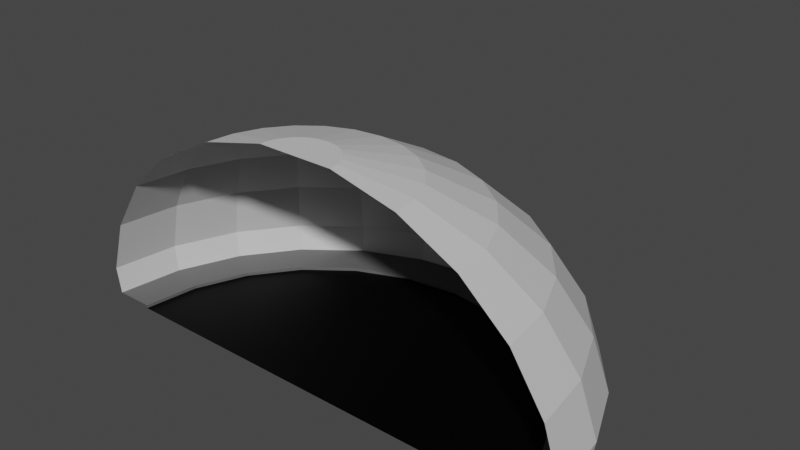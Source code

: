 # Source: tunnel_end.blend  (saved by Blender 2.93.20; exported with 4.5.12 LTS)
import bpy
from mathutils import Matrix  # noqa: F401  (used for matrix-valued properties, if any)

bpy.ops.wm.read_factory_settings(use_empty=True)
scene = bpy.context.scene
scene.name = 'Scene'

# ---- collections
col_collection = bpy.data.collections.new('Collection'); scene.collection.children.link(col_collection)

# ---- images (referenced by path relative to the original .blend; pixels are not part of the script)
import os
ASSET_DIR = os.environ.get("B2B_ASSET_DIR", "")  # directory of the original .blend (textures are referenced by path, not embedded)
HERE = os.path.dirname(os.path.abspath(__file__))  # packed textures are extracted next to this script under _unpacked/

def load_image(name, relpath, width, height, colorspace="sRGB"):
    """Load a texture the original file referenced (path relative to the .blend, or extracted next to this script)."""
    p = next((c for c in (os.path.join(HERE, relpath), os.path.join(ASSET_DIR, relpath)) if relpath and os.path.exists(c)), "")
    if p:
        img = bpy.data.images.load(p, check_existing=True)
        img.name = name
    else:  # same state as the original file: an image datablock whose file is absent (Cycles renders it pink)
        img = bpy.data.images.new(name, width, height)
        img.source = "FILE"
        img.filepath = "//" + (relpath or name)
    img.colorspace_settings.name = colorspace
    return img
img_tunnel_end = load_image('tunnel_end', 'tunnel_end.png', 1024, 1024, 'sRGB')

# ---- materials (node trees are filled in below, after node groups)
mat_material_001 = bpy.data.materials.new('Material.001')
mat_material_002 = bpy.data.materials.new('Material.002')
mat_material_003 = bpy.data.materials.new('Material.003')
mat_material = bpy.data.materials.new('Material')

# ---- material node trees
mat_material_001.use_nodes = True; mat_material_001.node_tree.nodes.clear()
_N = mat_material_001.node_tree.nodes; _L = mat_material_001.node_tree.links
n0 = _N.new('ShaderNodeOutputMaterial'); n0.name = 'Material Output'; n0.location = (300, 300)
n1 = _N.new('ShaderNodeBsdfPrincipled'); n1.name = 'Principled BSDF'; n1.location = (10, 300)
n1.distribution = 'GGX'
n1.subsurface_method = 'BURLEY'
n1.inputs[0].default_value = (1.0, 1.0, 1.0, 1.0)
n1.inputs[3].default_value = 1.45
n1.inputs[27].default_value = (0.0, 0.0, 0.0, 1.0)
n1.inputs[28].default_value = 1.0
n2 = _N.new('ShaderNodeTexImage'); n2.name = 'Image Texture'; n2.location = (-4, 597)
n2.image = img_tunnel_end
_L.new(n1.outputs[0], n0.inputs[0])
n0.is_active_output = True
mat_material_002.use_nodes = True; mat_material_002.node_tree.nodes.clear()
_N = mat_material_002.node_tree.nodes; _L = mat_material_002.node_tree.links
n0 = _N.new('ShaderNodeOutputMaterial'); n0.name = 'Material Output'; n0.location = (300, 300)
n1 = _N.new('ShaderNodeBsdfPrincipled'); n1.name = 'Principled BSDF'; n1.location = (10, 300)
n1.distribution = 'GGX'
n1.subsurface_method = 'BURLEY'
n1.inputs[0].default_value = (0.0, 0.0, 0.0, 1.0)
n1.inputs[3].default_value = 1.45
n1.inputs[13].default_value = 0.1261
n1.inputs[27].default_value = (0.0, 0.0, 0.0, 1.0)
n1.inputs[28].default_value = 1.0
n2 = _N.new('ShaderNodeTexImage'); n2.name = 'Image Texture'; n2.location = (24, 586)
n2.image = img_tunnel_end
_L.new(n1.outputs[0], n0.inputs[0])
n0.is_active_output = True
mat_material_003.use_nodes = True; mat_material_003.node_tree.nodes.clear()
_N = mat_material_003.node_tree.nodes; _L = mat_material_003.node_tree.links
n0 = _N.new('ShaderNodeOutputMaterial'); n0.name = 'Material Output'; n0.location = (300, 300)
n1 = _N.new('ShaderNodeBsdfPrincipled'); n1.name = 'Principled BSDF'; n1.location = (10, 300)
n1.distribution = 'GGX'
n1.subsurface_method = 'BURLEY'
n1.inputs[0].default_value = (0.1193, 0.1193, 0.1193, 1.0)
n1.inputs[3].default_value = 1.45
n1.inputs[27].default_value = (0.0, 0.0, 0.0, 1.0)
n1.inputs[28].default_value = 1.0
n2 = _N.new('ShaderNodeTexImage'); n2.name = 'Image Texture'; n2.location = (20, 595)
n2.image = img_tunnel_end
_L.new(n1.outputs[0], n0.inputs[0])
n0.is_active_output = True
mat_material.use_nodes = True; mat_material.node_tree.nodes.clear()
_N = mat_material.node_tree.nodes; _L = mat_material.node_tree.links
n0 = _N.new('ShaderNodeOutputMaterial'); n0.name = 'Material Output'; n0.location = (300, 300)
n1 = _N.new('ShaderNodeTexImage'); n1.name = 'Image Texture'; n1.location = (14, 587)
n1.image = img_tunnel_end
n2 = _N.new('ShaderNodeBsdfPrincipled'); n2.name = 'Principled BSDF'; n2.location = (10, 300)
n2.distribution = 'GGX'
n2.subsurface_method = 'BURLEY'
n2.inputs[0].default_value = (0.6514, 0.6514, 0.6514, 1.0)
n2.inputs[3].default_value = 1.45
n2.inputs[27].default_value = (0.0, 0.0, 0.0, 1.0)
n2.inputs[28].default_value = 1.0
_L.new(n2.outputs[0], n0.inputs[0])
n0.is_active_output = True

# ---- world
world_world = bpy.data.worlds.new('World'); scene.world = world_world
world_world.use_nodes = True; world_world.node_tree.nodes.clear()
_N = world_world.node_tree.nodes; _L = world_world.node_tree.links
n0 = _N.new('ShaderNodeOutputWorld'); n0.name = 'World Output'; n0.location = (300, 300)
n1 = _N.new('ShaderNodeBackground'); n1.name = 'Background'; n1.location = (10, 300)
n1.inputs[0].default_value = (0.05088, 0.05088, 0.05088, 1.0)
_L.new(n1.outputs[0], n0.inputs[0])
n0.is_active_output = True
world_world.color = (0.05088, 0.05088, 0.05088)
world_world.use_sun_shadow = False
world_world.sun_shadow_jitter_overblur = 0.0

# ---- meshes
me_plane = bpy.data.meshes.new('Plane')
me_plane.from_pydata([(-6.781, 0.0, -1.863e-09), (-6.781, 0.0, 0.1), (-8.0, 0.0, 0.1), (-8.14, -1.118e-07, 0.932), (-7.622, -3.906e-07, 2.603), (-6.584, -6.419e-07, 4.222), (-5.097, -8.485e-07, 5.553), (-3.263, -9.964e-07, 6.506), (-1.207, -1.075e-06, 7.015), (-6.55, 1.755, -1.863e-09), (-6.55, 1.755, 0.1), (-7.727, 2.071, 0.1), (-7.863, 2.107, 0.932), (-7.362, 1.973, 2.603), (-6.36, 1.704, 4.222), (-4.923, 1.319, 5.553), (-3.152, 0.8446, 6.506), (-1.166, 0.3123, 7.015), (-5.872, 3.39, -1.863e-09), (-5.872, 3.39, 0.1), (-6.928, 4.0, 0.1), (-7.05, 4.07, 0.932), (-6.601, 3.811, 2.603), (-5.702, 3.292, 4.222), (-4.414, 2.549, 5.553), (-2.826, 1.632, 6.506), (-1.045, 0.6034, 7.015), (-4.795, 4.795, -1.863e-09), (-4.795, 4.795, 0.1), (-5.657, 5.657, 0.1), (-5.756, 5.756, 0.932), (-5.389, 5.389, 2.603), (-4.655, 4.655, 4.222), (-3.604, 3.604, 5.553), (-2.307, 2.307, 6.506), (-0.8533, 0.8533, 7.015), (-3.39, 5.872, -1.863e-09), (-3.39, 5.872, 0.1), (-4.0, 6.928, 0.1), (-4.07, 7.05, 0.932), (-3.811, 6.601, 2.603), (-3.292, 5.702, 4.222), (-2.549, 4.414, 5.553), (-1.632, 2.826, 6.506), (-0.6034, 1.045, 7.015), (-1.755, 6.55, -1.863e-09), (-1.755, 6.55, 0.1), (-2.071, 7.727, 0.1), (-2.107, 7.863, 0.932), (-1.973, 7.362, 2.603), (-1.704, 6.36, 4.222), (-1.319, 4.923, 5.553), (-0.8446, 3.152, 6.506), (-0.3123, 1.166, 7.015), (6.781, 0.0, -1.863e-09), (6.781, 0.0, 0.1), (8.0, 0.0, 0.1), (8.14, -1.118e-07, 0.932), (7.622, -3.906e-07, 2.603), (6.584, -6.419e-07, 4.222), (5.097, -8.485e-07, 5.553), (3.263, -9.964e-07, 6.506), (1.207, -1.075e-06, 7.015), (6.55, 1.755, -1.863e-09), (6.55, 1.755, 0.1), (7.727, 2.071, 0.1), (7.863, 2.107, 0.932), (7.362, 1.973, 2.603), (6.36, 1.704, 4.222), (4.923, 1.319, 5.553), (3.152, 0.8446, 6.506), (1.166, 0.3123, 7.015), (0.0, 0.0, -1.863e-09), (5.872, 3.39, -1.863e-09), (5.872, 3.39, 0.1), (6.928, 4.0, 0.1), (7.05, 4.07, 0.932), (6.601, 3.811, 2.603), (5.702, 3.292, 4.222), (4.414, 2.549, 5.553), (2.826, 1.632, 6.506), (1.045, 0.6034, 7.015), (4.795, 4.795, -1.863e-09), (4.795, 4.795, 0.1), (5.657, 5.657, 0.1), (5.756, 5.756, 0.932), (5.389, 5.389, 2.603), (4.655, 4.655, 4.222), (3.604, 3.604, 5.553), (2.307, 2.307, 6.506), (0.8533, 0.8533, 7.015), (3.39, 5.872, -1.863e-09), (3.39, 5.872, 0.1), (4.0, 6.928, 0.1), (4.07, 7.05, 0.932), (3.811, 6.601, 2.603), (3.292, 5.702, 4.222), (2.549, 4.414, 5.553), (1.632, 2.826, 6.506), (0.6034, 1.045, 7.015), (0.0, -5.377e-07, 7.015), (1.755, 6.55, -1.863e-09), (1.755, 6.55, 0.1), (2.071, 7.727, 0.1), (2.107, 7.863, 0.932), (1.973, 7.362, 2.603), (1.704, 6.36, 4.222), (1.319, 4.923, 5.553), (0.8446, 3.152, 6.506), (0.3123, 1.166, 7.015), (0.0, 6.781, -1.863e-09), (0.0, 6.781, 0.1), (0.0, 8.0, 0.1), (0.0, 8.14, 0.932), (0.0, 7.622, 2.603), (0.0, 6.584, 4.222), (0.0, 5.097, 5.553), (0.0, 3.263, 6.506), (0.0, 1.207, 7.015)], [], [(0, 9, 10, 1), (7, 6, 15, 16), (4, 3, 12, 13), (1, 10, 11, 2), (8, 7, 16, 17), (9, 72, 18), (5, 4, 13, 14), (8, 17, 100), (6, 5, 14, 15), (3, 2, 11, 12), (14, 13, 22, 23), (17, 26, 100), (15, 14, 23, 24), (12, 11, 20, 21), (9, 18, 19, 10), (16, 15, 24, 25), (13, 12, 21, 22), (10, 19, 20, 11), (17, 16, 25, 26), (18, 72, 27), (22, 21, 30, 31), (19, 28, 29, 20), (26, 25, 34, 35), (27, 72, 36), (23, 22, 31, 32), (26, 35, 100), (24, 23, 32, 33), (21, 20, 29, 30), (18, 27, 28, 19), (25, 24, 33, 34), (33, 32, 41, 42), (30, 29, 38, 39), (27, 36, 37, 28), (34, 33, 42, 43), (31, 30, 39, 40), (28, 37, 38, 29), (35, 34, 43, 44), (36, 72, 45), (32, 31, 40, 41), (35, 44, 100), (45, 72, 110), (41, 40, 49, 50), (44, 53, 100), (42, 41, 50, 51), (39, 38, 47, 48), (36, 45, 46, 37), (43, 42, 51, 52), (40, 39, 48, 49), (37, 46, 47, 38), (44, 43, 52, 53), (52, 51, 116, 117), (49, 48, 113, 114), (46, 111, 112, 47), (53, 52, 117, 118), (63, 72, 54), (50, 49, 114, 115), (53, 118, 100), (51, 50, 115, 116), (48, 47, 112, 113), (45, 110, 111, 46), (54, 55, 64, 63), (61, 70, 69, 60), (58, 67, 66, 57), (55, 56, 65, 64), (62, 71, 70, 61), (73, 72, 63), (59, 68, 67, 58), (62, 100, 71), (60, 69, 68, 59), (57, 66, 65, 56), (68, 78, 77, 67), (71, 100, 81), (69, 79, 78, 68), (66, 76, 75, 65), (63, 64, 74, 73), (70, 80, 79, 69), (67, 77, 76, 66), (64, 65, 75, 74), (71, 81, 80, 70), (82, 72, 73), (77, 86, 85, 76), (74, 75, 84, 83), (81, 90, 89, 80), (91, 72, 82), (78, 87, 86, 77), (81, 100, 90), (79, 88, 87, 78), (76, 85, 84, 75), (73, 74, 83, 82), (80, 89, 88, 79), (88, 97, 96, 87), (85, 94, 93, 84), (82, 83, 92, 91), (89, 98, 97, 88), (86, 95, 94, 85), (83, 84, 93, 92), (90, 99, 98, 89), (101, 72, 91), (87, 96, 95, 86), (90, 100, 99), (110, 72, 101), (96, 106, 105, 95), (99, 100, 109), (97, 107, 106, 96), (94, 104, 103, 93), (91, 92, 102, 101), (98, 108, 107, 97), (95, 105, 104, 94), (92, 93, 103, 102), (99, 109, 108, 98), (108, 117, 116, 107), (105, 114, 113, 104), (102, 103, 112, 111), (109, 118, 117, 108), (106, 115, 114, 105), (0, 72, 9), (109, 100, 118), (107, 116, 115, 106), (104, 113, 112, 103), (101, 102, 111, 110)])
me_plane.polygons.foreach_set('material_index', [2, 3, 3, 2, 3, 1, 3, 3, 3, 3, 3, 3, 3, 3, 2, 3, 3, 2, 3, 1, 3, 2, 3, 1, 3, 3, 3, 3, 2, 3, 3, 3, 2, 3, 3, 2, 3, 1, 3, 3, 1, 3, 3, 3, 3, 2, 3, 3, 2, 3, 3, 3, 2, 3, 1, 3, 3, 3, 3, 2, 2, 3, 3, 2, 3, 1, 3, 3, 3, 3, 3, 3, 3, 3, 2, 3, 3, 2, 3, 1, 3, 2, 3, 1, 3, 3, 3, 3, 2, 3, 3, 3, 2, 3, 3, 2, 3, 1, 3, 3, 1, 3, 3, 3, 3, 2, 3, 3, 2, 3, 3, 3, 2, 3, 3, 1, 3, 3, 3, 2])
_uv = me_plane.uv_layers.new(name='UVMap')
_uv.uv.foreach_set('vector', [0.999, 0.8561, 0.999, 0.7867, 0.9653, 0.7867, 0.9653, 0.8561, 0.7153, 0.8561, 0.8561, 0.8561, 0.8561, 0.7867, 0.7153, 0.7867, 0.8561, 0.1439, 0.7867, 0.1439, 0.7867, 0.2847, 0.8561, 0.2847, 0.001001, 0.8561, 0.1419, 0.8561, 0.1419, 0.7867, 0.001001, 0.7867, 0.8919, 0.4276, 0.8919, 0.2867, 0.8581, 0.2867, 0.8581, 0.4276, 0.7133, 0.7877, 0.5734, 0.8561, 0.7133, 0.8561, 0.4276, 0.001001, 0.2867, 0.001001, 0.2867, 0.1419, 0.4276, 0.1419, 0.999, 0.7847, 0.9663, 0.7847, 0.999, 0.7163, 0.4296, 0.7847, 0.5704, 0.7847, 0.5704, 0.7153, 0.4296, 0.7153, 0.8919, 0.5724, 0.8581, 0.5724, 0.8581, 0.7133, 0.8919, 0.7133, 0.4276, 0.2867, 0.2867, 0.2867, 0.2867, 0.4276, 0.4276, 0.4276, 0.1419, 0.999, 0.1419, 0.9663, 0.07343, 0.999, 0.2867, 0.7133, 0.4276, 0.7133, 0.4276, 0.6439, 0.2867, 0.6439, 0.9276, 0.4296, 0.8939, 0.4296, 0.8939, 0.5704, 0.9276, 0.5704, 0.7153, 0.9633, 0.7847, 0.9633, 0.7847, 0.9296, 0.7153, 0.9296, 0.499, 0.2847, 0.499, 0.1439, 0.4296, 0.1439, 0.4296, 0.2847, 0.4276, 0.499, 0.4276, 0.4296, 0.2867, 0.4296, 0.2867, 0.499, 0.499, 0.4276, 0.499, 0.2867, 0.4296, 0.2867, 0.4296, 0.4276, 0.7153, 0.9276, 0.8561, 0.9276, 0.8561, 0.8939, 0.7153, 0.8939, 0.7163, 0.4276, 0.7847, 0.2877, 0.7847, 0.4276, 0.5704, 0.1439, 0.501, 0.1439, 0.501, 0.2847, 0.5704, 0.2847, 0.4296, 0.499, 0.5704, 0.499, 0.5704, 0.4296, 0.4296, 0.4296, 0.9633, 0.5704, 0.9633, 0.4296, 0.9296, 0.4296, 0.9296, 0.5704, 0.5704, 0.6449, 0.4306, 0.7133, 0.5704, 0.7133, 0.2847, 0.4296, 0.1439, 0.4296, 0.1439, 0.5704, 0.2847, 0.5704, 0.999, 0.7133, 0.9663, 0.7133, 0.999, 0.6449, 0.1439, 0.6419, 0.2847, 0.6419, 0.2847, 0.5724, 0.1439, 0.5724, 0.9633, 0.5724, 0.9296, 0.5724, 0.9296, 0.7133, 0.9633, 0.7133, 0.8581, 0.8919, 0.9276, 0.8919, 0.9276, 0.8581, 0.8581, 0.8581, 0.6419, 0.1419, 0.6419, 0.001001, 0.5724, 0.001001, 0.5724, 0.1419, 0.501, 0.4276, 0.6419, 0.4276, 0.6419, 0.3581, 0.501, 0.3581, 0.999, 0.1439, 0.9653, 0.1439, 0.9653, 0.2847, 0.999, 0.2847, 0.8581, 0.9276, 0.9276, 0.9276, 0.9276, 0.8939, 0.8581, 0.8939, 0.6419, 0.5704, 0.6419, 0.4296, 0.5724, 0.4296, 0.5724, 0.5704, 0.1419, 0.7133, 0.1419, 0.6439, 0.001001, 0.6439, 0.001001, 0.7133, 0.7133, 0.1419, 0.7133, 0.001001, 0.6439, 0.001001, 0.6439, 0.1419, 0.4296, 0.9633, 0.5704, 0.9633, 0.5704, 0.9296, 0.4296, 0.9296, 0.6419, 0.2877, 0.502, 0.3561, 0.6419, 0.3561, 0.1419, 0.4296, 0.001001, 0.4296, 0.001001, 0.5704, 0.1419, 0.5704, 0.999, 0.6419, 0.9663, 0.6419, 0.999, 0.5734, 0.1419, 0.6419, 0.002002, 0.6419, 0.1419, 0.5734, 0.1419, 0.001001, 0.001001, 0.001001, 0.001001, 0.1419, 0.1419, 0.1419, 0.9663, 0.5704, 0.999, 0.5704, 0.999, 0.502, 0.7133, 0.2847, 0.7133, 0.1439, 0.6439, 0.1439, 0.6439, 0.2847, 0.4276, 0.9633, 0.4276, 0.9296, 0.2867, 0.9296, 0.2867, 0.9633, 0.9633, 0.9276, 0.9633, 0.8581, 0.9296, 0.8581, 0.9296, 0.9276, 0.5724, 0.7133, 0.7133, 0.7133, 0.7133, 0.6439, 0.5724, 0.6439, 0.7133, 0.4296, 0.6439, 0.4296, 0.6439, 0.5704, 0.7133, 0.5704, 0.001001, 0.7847, 0.1419, 0.7847, 0.1419, 0.7153, 0.001001, 0.7153, 0.9633, 0.4276, 0.9633, 0.2867, 0.9296, 0.2867, 0.9296, 0.4276, 0.1439, 0.7847, 0.2847, 0.7847, 0.2847, 0.7153, 0.1439, 0.7153, 0.7847, 0.1439, 0.7153, 0.1439, 0.7153, 0.2847, 0.7847, 0.2847, 0.2867, 0.7847, 0.4276, 0.7847, 0.4276, 0.7153, 0.2867, 0.7153, 0.9633, 0.2847, 0.9633, 0.1439, 0.9296, 0.1439, 0.9296, 0.2847, 0.4276, 0.502, 0.2877, 0.5704, 0.4276, 0.5704, 0.1419, 0.2867, 0.001001, 0.2867, 0.001001, 0.4276, 0.1419, 0.4276, 0.9663, 0.4276, 0.999, 0.4276, 0.999, 0.3591, 0.5724, 0.7847, 0.7133, 0.7847, 0.7133, 0.7153, 0.5724, 0.7153, 0.9633, 0.001001, 0.9296, 0.001001, 0.9296, 0.1419, 0.9633, 0.1419, 0.5724, 0.9633, 0.6419, 0.9633, 0.6419, 0.9296, 0.5724, 0.9296, 0.999, 0.4296, 0.9653, 0.4296, 0.9653, 0.499, 0.999, 0.499, 0.4276, 0.8561, 0.4276, 0.7867, 0.2867, 0.7867, 0.2867, 0.8561, 0.7847, 0.7133, 0.7847, 0.5724, 0.7153, 0.5724, 0.7153, 0.7133, 0.5704, 0.8561, 0.5704, 0.7867, 0.4296, 0.7867, 0.4296, 0.8561, 0.9276, 0.5724, 0.8939, 0.5724, 0.8939, 0.7133, 0.9276, 0.7133, 0.5724, 0.8551, 0.7123, 0.7867, 0.5724, 0.7867, 0.2847, 0.001001, 0.1439, 0.001001, 0.1439, 0.1419, 0.2847, 0.1419, 0.9653, 0.7153, 0.9653, 0.7837, 0.998, 0.7153, 0.5704, 0.9276, 0.5704, 0.8581, 0.4296, 0.8581, 0.4296, 0.9276, 0.9276, 0.2847, 0.9276, 0.1439, 0.8939, 0.1439, 0.8939, 0.2847, 0.1419, 0.1439, 0.001001, 0.1439, 0.001001, 0.2847, 0.1419, 0.2847, 0.07243, 0.9653, 0.1409, 0.9653, 0.07243, 0.998, 0.1419, 0.9276, 0.1419, 0.8581, 0.001001, 0.8581, 0.001001, 0.9276, 0.8919, 0.8561, 0.8919, 0.7153, 0.8581, 0.7153, 0.8581, 0.8561, 0.07043, 0.999, 0.07043, 0.9653, 0.001001, 0.9653, 0.001001, 0.999, 0.8561, 0.4296, 0.7867, 0.4296, 0.7867, 0.5704, 0.8561, 0.5704, 0.2867, 0.9276, 0.4276, 0.9276, 0.4276, 0.8581, 0.2867, 0.8581, 0.8561, 0.5724, 0.7867, 0.5724, 0.7867, 0.7133, 0.8561, 0.7133, 0.8561, 0.8919, 0.8561, 0.8581, 0.7153, 0.8581, 0.7153, 0.8919, 0.7153, 0.2867, 0.7153, 0.4266, 0.7837, 0.2867, 0.9276, 0.1419, 0.9276, 0.001001, 0.8581, 0.001001, 0.8581, 0.1419, 0.7133, 0.9276, 0.7133, 0.8581, 0.5724, 0.8581, 0.5724, 0.9276, 0.8919, 0.1439, 0.8581, 0.1439, 0.8581, 0.2847, 0.8919, 0.2847, 0.4296, 0.6439, 0.5694, 0.6439, 0.4296, 0.7123, 0.2847, 0.2867, 0.1439, 0.2867, 0.1439, 0.4276, 0.2847, 0.4276, 0.9653, 0.6439, 0.9653, 0.7123, 0.998, 0.6439, 0.2847, 0.9276, 0.2847, 0.8581, 0.1439, 0.8581, 0.1439, 0.9276, 0.8919, 0.5704, 0.8919, 0.4296, 0.8581, 0.4296, 0.8581, 0.5704, 0.9276, 0.9633, 0.9276, 0.9296, 0.8581, 0.9296, 0.8581, 0.9633, 0.8561, 0.2867, 0.7867, 0.2867, 0.7867, 0.4276, 0.8561, 0.4276, 0.8561, 0.7847, 0.8561, 0.7153, 0.7153, 0.7153, 0.7153, 0.7847, 0.9276, 0.4276, 0.9276, 0.2867, 0.8939, 0.2867, 0.8939, 0.4276, 0.8561, 0.9633, 0.8561, 0.9296, 0.7867, 0.9296, 0.7867, 0.9633, 0.8561, 0.001001, 0.7867, 0.001001, 0.7867, 0.1419, 0.8561, 0.1419, 0.1439, 0.8561, 0.2847, 0.8561, 0.2847, 0.7867, 0.1439, 0.7867, 0.7847, 0.4296, 0.7153, 0.4296, 0.7153, 0.5704, 0.7847, 0.5704, 0.1419, 0.9633, 0.1419, 0.9296, 0.001001, 0.9296, 0.001001, 0.9633, 0.501, 0.2867, 0.6409, 0.2867, 0.501, 0.3551, 0.2847, 0.1439, 0.1439, 0.1439, 0.1439, 0.2847, 0.2847, 0.2847, 0.998, 0.5724, 0.9653, 0.6409, 0.9653, 0.5724, 0.001001, 0.6409, 0.1409, 0.5724, 0.001001, 0.5724, 0.4276, 0.1439, 0.2867, 0.1439, 0.2867, 0.2847, 0.4276, 0.2847, 0.998, 0.501, 0.9653, 0.5694, 0.9653, 0.501, 0.7847, 0.001001, 0.7153, 0.001001, 0.7153, 0.1419, 0.7847, 0.1419, 0.1439, 0.9633, 0.2847, 0.9633, 0.2847, 0.9296, 0.1439, 0.9296, 0.999, 0.2867, 0.9653, 0.2867, 0.9653, 0.3561, 0.999, 0.3561, 0.7133, 0.6419, 0.7133, 0.5724, 0.5724, 0.5724, 0.5724, 0.6419, 0.7133, 0.4276, 0.7133, 0.2867, 0.6439, 0.2867, 0.6439, 0.4276, 0.2847, 0.7133, 0.2847, 0.6439, 0.1439, 0.6439, 0.1439, 0.7133, 0.9633, 0.7153, 0.9296, 0.7153, 0.9296, 0.8561, 0.9633, 0.8561, 0.5704, 0.6419, 0.5704, 0.5724, 0.4296, 0.5724, 0.4296, 0.6419, 0.6419, 0.2847, 0.6419, 0.1439, 0.5724, 0.1439, 0.5724, 0.2847, 0.4276, 0.6419, 0.4276, 0.5724, 0.2867, 0.5724, 0.2867, 0.6419, 0.999, 0.001001, 0.9653, 0.001001, 0.9653, 0.1419, 0.999, 0.1419, 0.5704, 0.001001, 0.4296, 0.001001, 0.4296, 0.1419, 0.5704, 0.1419, 0.2867, 0.501, 0.4266, 0.501, 0.2867, 0.5694, 0.998, 0.3581, 0.9653, 0.4266, 0.9653, 0.3581, 0.5704, 0.5704, 0.5704, 0.501, 0.4296, 0.501, 0.4296, 0.5704, 0.9276, 0.8561, 0.9276, 0.7153, 0.8939, 0.7153, 0.8939, 0.8561, 0.7133, 0.9633, 0.7133, 0.9296, 0.6439, 0.9296, 0.6439, 0.9633])
me_plane.materials.append(mat_material_001)
me_plane.materials.append(mat_material_002)
me_plane.materials.append(mat_material_003)
me_plane.materials.append(mat_material)
me_plane.use_remesh_preserve_volume = False
me_plane.use_remesh_preserve_attributes = False
me_plane.use_mirror_vertex_groups = False
me_plane.update()

# ---- objects
ob_plane = bpy.data.objects.new('Plane', me_plane)

# ---- transforms, parenting, visibility, modifiers, constraints
ob_plane.location = (0.0, 0.0, 0.0)
ob_plane.lineart.crease_threshold = 0.0

# ---- collection membership
col_collection.objects.link(ob_plane)

# ---- scene / render settings (as saved in the file)
scene.frame_start = 1; scene.frame_end = 10000; scene.frame_set(0)
scene.render.engine = 'CYCLES'
scene.render.image_settings.file_format = 'FFMPEG'
scene.render.image_settings.color_mode = 'RGB'
scene.render.image_settings.compression = 0
scene.render.fps = 3
scene.render.fps_base = 0.1
scene.cycles.use_denoising = False
scene.cycles.samples = 128
scene.cycles.sampling_pattern = 'TABULATED_SOBOL'
scene.cycles.use_adaptive_sampling = False
scene.cycles.use_light_tree = False
scene.view_settings.look = 'High Contrast'
scene.view_settings.view_transform = 'Filmic'
bpy.context.view_layer.update()

# ---- added for rendering (the .blend has no active camera and no usable light): camera, sun
cam_auto = bpy.data.cameras.new('AutoCamera')
cam_auto.lens = 50.0
cam_auto.sensor_width = 36.0
cam_auto.clip_end = 1000.0
ob_auto_camera = bpy.data.objects.new('AutoCamera', cam_auto)
scene.collection.objects.link(ob_auto_camera)
ob_auto_camera.location = (18.0488, -17.5884, 17.9465)
ob_auto_camera.rotation_euler = (1.09748, -7.21219e-08, 0.694738)
scene.camera = ob_auto_camera
light_auto_sun = bpy.data.lights.new('AutoSun', 'SUN')
light_auto_sun.energy = 3.0
light_auto_sun.angle = 0.0523599
ob_auto_sun = bpy.data.objects.new('AutoSun', light_auto_sun)
scene.collection.objects.link(ob_auto_sun)
ob_auto_sun.rotation_euler = (0.872665, 0.174533, 0.523599)
bpy.context.view_layer.update()

